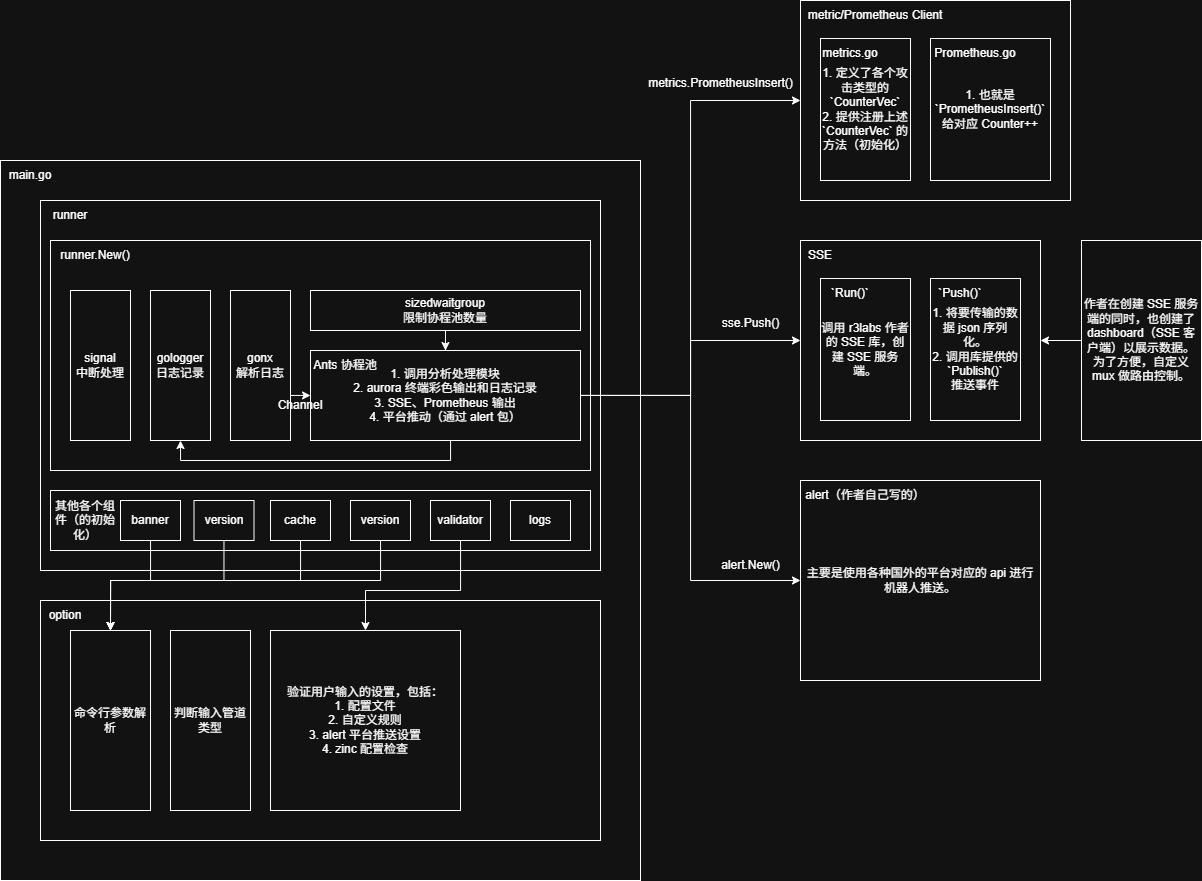

The diagram above was exported from draw.io. Its source (the exported page's mxGraphModel, read from the mxfile embedded in the PNG):
<mxGraphModel dx="1427" dy="974" grid="1" gridSize="10" guides="1" tooltips="1" connect="1" arrows="1" fold="1" page="1" pageScale="1" pageWidth="827" pageHeight="1169" math="0" shadow="0">
  <root>
    <mxCell id="0" />
    <mxCell id="1" parent="0" />
    <mxCell id="fpEdpQn8xpNpbNR2T1uQ-1" value="" style="rounded=0;whiteSpace=wrap;html=1;" parent="1" vertex="1">
      <mxGeometry x="160" y="280" width="640" height="720" as="geometry" />
    </mxCell>
    <mxCell id="fpEdpQn8xpNpbNR2T1uQ-56" value="" style="rounded=0;whiteSpace=wrap;html=1;" parent="1" vertex="1">
      <mxGeometry x="200" y="320" width="560" height="370" as="geometry" />
    </mxCell>
    <mxCell id="fpEdpQn8xpNpbNR2T1uQ-2" value="" style="rounded=0;whiteSpace=wrap;html=1;" parent="1" vertex="1">
      <mxGeometry x="200" y="720" width="560" height="240" as="geometry" />
    </mxCell>
    <mxCell id="fpEdpQn8xpNpbNR2T1uQ-3" value="" style="rounded=0;whiteSpace=wrap;html=1;" parent="1" vertex="1">
      <mxGeometry x="210" y="360" width="540" height="230" as="geometry" />
    </mxCell>
    <mxCell id="fpEdpQn8xpNpbNR2T1uQ-23" value="runner" style="text;html=1;align=center;verticalAlign=middle;whiteSpace=wrap;rounded=0;" parent="1" vertex="1">
      <mxGeometry x="200" y="320" width="60" height="30" as="geometry" />
    </mxCell>
    <mxCell id="fpEdpQn8xpNpbNR2T1uQ-24" value="main.go" style="text;html=1;align=center;verticalAlign=middle;whiteSpace=wrap;rounded=0;" parent="1" vertex="1">
      <mxGeometry x="160" y="280" width="60" height="30" as="geometry" />
    </mxCell>
    <mxCell id="fpEdpQn8xpNpbNR2T1uQ-25" value="option" style="text;html=1;align=center;verticalAlign=middle;whiteSpace=wrap;rounded=0;" parent="1" vertex="1">
      <mxGeometry x="200" y="720" width="50" height="30" as="geometry" />
    </mxCell>
    <mxCell id="fpEdpQn8xpNpbNR2T1uQ-36" style="edgeStyle=orthogonalEdgeStyle;rounded=0;orthogonalLoop=1;jettySize=auto;html=1;entryX=0;entryY=0.5;entryDx=0;entryDy=0;" parent="1" source="fpEdpQn8xpNpbNR2T1uQ-26" target="fpEdpQn8xpNpbNR2T1uQ-30" edge="1">
      <mxGeometry relative="1" as="geometry">
        <Array as="points">
          <mxPoint x="460" y="515" />
          <mxPoint x="460" y="515" />
        </Array>
      </mxGeometry>
    </mxCell>
    <mxCell id="fpEdpQn8xpNpbNR2T1uQ-26" value="gonx&lt;br&gt;解析日志" style="rounded=0;whiteSpace=wrap;html=1;" parent="1" vertex="1">
      <mxGeometry x="390" y="410" width="60" height="150" as="geometry" />
    </mxCell>
    <mxCell id="fpEdpQn8xpNpbNR2T1uQ-27" value="gologger&lt;br&gt;日志记录" style="rounded=0;whiteSpace=wrap;html=1;" parent="1" vertex="1">
      <mxGeometry x="310" y="410" width="60" height="150" as="geometry" />
    </mxCell>
    <mxCell id="fpEdpQn8xpNpbNR2T1uQ-28" value="signal&lt;br&gt;中断处理" style="rounded=0;whiteSpace=wrap;html=1;" parent="1" vertex="1">
      <mxGeometry x="230" y="410" width="60" height="150" as="geometry" />
    </mxCell>
    <mxCell id="fpEdpQn8xpNpbNR2T1uQ-35" style="edgeStyle=orthogonalEdgeStyle;rounded=0;orthogonalLoop=1;jettySize=auto;html=1;" parent="1" source="fpEdpQn8xpNpbNR2T1uQ-29" target="fpEdpQn8xpNpbNR2T1uQ-30" edge="1">
      <mxGeometry relative="1" as="geometry" />
    </mxCell>
    <mxCell id="fpEdpQn8xpNpbNR2T1uQ-29" value="sizedwaitgroup&lt;br&gt;限制协程池数量" style="rounded=0;whiteSpace=wrap;html=1;" parent="1" vertex="1">
      <mxGeometry x="470" y="410" width="270" height="40" as="geometry" />
    </mxCell>
    <mxCell id="fpEdpQn8xpNpbNR2T1uQ-34" style="edgeStyle=orthogonalEdgeStyle;rounded=0;orthogonalLoop=1;jettySize=auto;html=1;entryX=0.5;entryY=1;entryDx=0;entryDy=0;exitX=0.5;exitY=1;exitDx=0;exitDy=0;" parent="1" source="fpEdpQn8xpNpbNR2T1uQ-30" target="fpEdpQn8xpNpbNR2T1uQ-27" edge="1">
      <mxGeometry relative="1" as="geometry">
        <Array as="points">
          <mxPoint x="610" y="580" />
          <mxPoint x="340" y="580" />
        </Array>
      </mxGeometry>
    </mxCell>
    <mxCell id="fpEdpQn8xpNpbNR2T1uQ-44" style="edgeStyle=orthogonalEdgeStyle;rounded=0;orthogonalLoop=1;jettySize=auto;html=1;entryX=0;entryY=0.5;entryDx=0;entryDy=0;" parent="1" source="fpEdpQn8xpNpbNR2T1uQ-30" target="fpEdpQn8xpNpbNR2T1uQ-38" edge="1">
      <mxGeometry relative="1" as="geometry" />
    </mxCell>
    <mxCell id="fpEdpQn8xpNpbNR2T1uQ-46" style="edgeStyle=orthogonalEdgeStyle;rounded=0;orthogonalLoop=1;jettySize=auto;html=1;entryX=0;entryY=0.5;entryDx=0;entryDy=0;" parent="1" source="fpEdpQn8xpNpbNR2T1uQ-30" target="fpEdpQn8xpNpbNR2T1uQ-40" edge="1">
      <mxGeometry relative="1" as="geometry" />
    </mxCell>
    <mxCell id="fpEdpQn8xpNpbNR2T1uQ-48" style="edgeStyle=orthogonalEdgeStyle;rounded=0;orthogonalLoop=1;jettySize=auto;html=1;entryX=0;entryY=0.5;entryDx=0;entryDy=0;" parent="1" source="fpEdpQn8xpNpbNR2T1uQ-30" target="fpEdpQn8xpNpbNR2T1uQ-42" edge="1">
      <mxGeometry relative="1" as="geometry" />
    </mxCell>
    <mxCell id="fpEdpQn8xpNpbNR2T1uQ-30" value="1. 调用分析处理模块&lt;div&gt;2. aurora 终端彩色输出和日志记录&lt;/div&gt;&lt;div&gt;3. SSE、Prometheus 输出&lt;/div&gt;&lt;div&gt;4. 平台推动（通过 alert 包）&lt;/div&gt;" style="rounded=0;whiteSpace=wrap;html=1;" parent="1" vertex="1">
      <mxGeometry x="470" y="470" width="270" height="90" as="geometry" />
    </mxCell>
    <mxCell id="fpEdpQn8xpNpbNR2T1uQ-32" value="Ants&lt;span style=&quot;color: light-dark(rgb(0, 0, 0), rgb(255, 255, 255)); background-color: transparent;&quot;&gt;&amp;nbsp;协程池&lt;/span&gt;" style="text;html=1;align=center;verticalAlign=middle;whiteSpace=wrap;rounded=0;" parent="1" vertex="1">
      <mxGeometry x="470" y="470" width="70" height="30" as="geometry" />
    </mxCell>
    <mxCell id="fpEdpQn8xpNpbNR2T1uQ-37" value="Channel" style="text;html=1;align=center;verticalAlign=middle;whiteSpace=wrap;rounded=0;" parent="1" vertex="1">
      <mxGeometry x="430" y="510" width="60" height="30" as="geometry" />
    </mxCell>
    <mxCell id="fpEdpQn8xpNpbNR2T1uQ-38" value="" style="rounded=0;whiteSpace=wrap;html=1;" parent="1" vertex="1">
      <mxGeometry x="960" y="120" width="270" height="200" as="geometry" />
    </mxCell>
    <mxCell id="fpEdpQn8xpNpbNR2T1uQ-39" value="metric/Prometheus Client" style="text;html=1;align=center;verticalAlign=middle;whiteSpace=wrap;rounded=0;" parent="1" vertex="1">
      <mxGeometry x="960" y="120" width="150" height="30" as="geometry" />
    </mxCell>
    <mxCell id="fpEdpQn8xpNpbNR2T1uQ-40" value="" style="rounded=0;whiteSpace=wrap;html=1;" parent="1" vertex="1">
      <mxGeometry x="960" y="360" width="240" height="200" as="geometry" />
    </mxCell>
    <mxCell id="fpEdpQn8xpNpbNR2T1uQ-41" value="SSE" style="text;html=1;align=center;verticalAlign=middle;whiteSpace=wrap;rounded=0;" parent="1" vertex="1">
      <mxGeometry x="960" y="360" width="40" height="30" as="geometry" />
    </mxCell>
    <mxCell id="fpEdpQn8xpNpbNR2T1uQ-42" value="主要是使用各种国外的平台对应的 api 进行机器人推送。" style="rounded=0;whiteSpace=wrap;html=1;" parent="1" vertex="1">
      <mxGeometry x="960" y="600" width="240" height="200" as="geometry" />
    </mxCell>
    <mxCell id="fpEdpQn8xpNpbNR2T1uQ-43" value="alert（作者自己写的）" style="text;html=1;align=center;verticalAlign=middle;whiteSpace=wrap;rounded=0;" parent="1" vertex="1">
      <mxGeometry x="960" y="600" width="130" height="30" as="geometry" />
    </mxCell>
    <mxCell id="fpEdpQn8xpNpbNR2T1uQ-45" value="metrics.PrometheusInsert()" style="text;html=1;align=center;verticalAlign=middle;resizable=0;points=[];autosize=1;strokeColor=none;fillColor=none;" parent="1" vertex="1">
      <mxGeometry x="795" y="188" width="170" height="30" as="geometry" />
    </mxCell>
    <mxCell id="fpEdpQn8xpNpbNR2T1uQ-47" value="sse.Push()" style="text;html=1;align=center;verticalAlign=middle;resizable=0;points=[];autosize=1;strokeColor=none;fillColor=none;" parent="1" vertex="1">
      <mxGeometry x="870" y="428" width="80" height="30" as="geometry" />
    </mxCell>
    <mxCell id="fpEdpQn8xpNpbNR2T1uQ-49" value="alert.New()" style="text;html=1;align=center;verticalAlign=middle;resizable=0;points=[];autosize=1;strokeColor=none;fillColor=none;" parent="1" vertex="1">
      <mxGeometry x="870" y="670" width="80" height="30" as="geometry" />
    </mxCell>
    <mxCell id="fpEdpQn8xpNpbNR2T1uQ-50" value="1. 定义了各个攻击类型的 `CounterVec`&lt;div&gt;2. 提供注册上述 `CounterVec` 的方法（初始化）&lt;/div&gt;" style="rounded=0;whiteSpace=wrap;html=1;" parent="1" vertex="1">
      <mxGeometry x="980" y="158" width="90" height="142" as="geometry" />
    </mxCell>
    <mxCell id="fpEdpQn8xpNpbNR2T1uQ-51" value="1. 也就是 `PrometheusInsert()`&lt;br&gt;给对应 Counter++" style="rounded=0;whiteSpace=wrap;html=1;" parent="1" vertex="1">
      <mxGeometry x="1090" y="158" width="120" height="142" as="geometry" />
    </mxCell>
    <mxCell id="fpEdpQn8xpNpbNR2T1uQ-52" value="metrics.go" style="text;html=1;align=center;verticalAlign=middle;whiteSpace=wrap;rounded=0;" parent="1" vertex="1">
      <mxGeometry x="980" y="158" width="60" height="30" as="geometry" />
    </mxCell>
    <mxCell id="fpEdpQn8xpNpbNR2T1uQ-53" value="Prometheus.go" style="text;html=1;align=center;verticalAlign=middle;whiteSpace=wrap;rounded=0;" parent="1" vertex="1">
      <mxGeometry x="1090" y="158" width="90" height="30" as="geometry" />
    </mxCell>
    <mxCell id="fpEdpQn8xpNpbNR2T1uQ-54" value="" style="rounded=0;whiteSpace=wrap;html=1;" parent="1" vertex="1">
      <mxGeometry x="210" y="610" width="540" height="60" as="geometry" />
    </mxCell>
    <mxCell id="fpEdpQn8xpNpbNR2T1uQ-55" value="其他各个组件（的&lt;span style=&quot;background-color: transparent; color: light-dark(rgb(0, 0, 0), rgb(255, 255, 255));&quot;&gt;初始化）&lt;/span&gt;" style="text;html=1;align=center;verticalAlign=middle;whiteSpace=wrap;rounded=0;" parent="1" vertex="1">
      <mxGeometry x="210" y="610" width="70" height="60" as="geometry" />
    </mxCell>
    <mxCell id="fpEdpQn8xpNpbNR2T1uQ-57" value="runner.New()" style="text;html=1;align=center;verticalAlign=middle;whiteSpace=wrap;rounded=0;" parent="1" vertex="1">
      <mxGeometry x="210" y="360" width="90" height="30" as="geometry" />
    </mxCell>
    <mxCell id="Uwr7r9MVX5F77P4RYYs7-16" style="edgeStyle=orthogonalEdgeStyle;rounded=0;orthogonalLoop=1;jettySize=auto;html=1;entryX=0.5;entryY=0;entryDx=0;entryDy=0;" edge="1" parent="1" source="Uwr7r9MVX5F77P4RYYs7-1" target="Uwr7r9MVX5F77P4RYYs7-15">
      <mxGeometry relative="1" as="geometry">
        <Array as="points">
          <mxPoint x="310" y="700" />
          <mxPoint x="270" y="700" />
        </Array>
      </mxGeometry>
    </mxCell>
    <mxCell id="Uwr7r9MVX5F77P4RYYs7-1" value="banner" style="rounded=0;whiteSpace=wrap;html=1;" vertex="1" parent="1">
      <mxGeometry x="280" y="620" width="60" height="40" as="geometry" />
    </mxCell>
    <mxCell id="Uwr7r9MVX5F77P4RYYs7-17" style="edgeStyle=orthogonalEdgeStyle;rounded=0;orthogonalLoop=1;jettySize=auto;html=1;entryX=0.5;entryY=0;entryDx=0;entryDy=0;" edge="1" parent="1" source="Uwr7r9MVX5F77P4RYYs7-2" target="Uwr7r9MVX5F77P4RYYs7-15">
      <mxGeometry relative="1" as="geometry">
        <Array as="points">
          <mxPoint x="384" y="700" />
          <mxPoint x="270" y="700" />
        </Array>
      </mxGeometry>
    </mxCell>
    <mxCell id="Uwr7r9MVX5F77P4RYYs7-2" value="version" style="rounded=0;whiteSpace=wrap;html=1;" vertex="1" parent="1">
      <mxGeometry x="353.5" y="620" width="60" height="40" as="geometry" />
    </mxCell>
    <mxCell id="Uwr7r9MVX5F77P4RYYs7-18" style="edgeStyle=orthogonalEdgeStyle;rounded=0;orthogonalLoop=1;jettySize=auto;html=1;entryX=0.5;entryY=0;entryDx=0;entryDy=0;" edge="1" parent="1" source="Uwr7r9MVX5F77P4RYYs7-3" target="Uwr7r9MVX5F77P4RYYs7-15">
      <mxGeometry relative="1" as="geometry">
        <Array as="points">
          <mxPoint x="460" y="700" />
          <mxPoint x="270" y="700" />
        </Array>
      </mxGeometry>
    </mxCell>
    <mxCell id="Uwr7r9MVX5F77P4RYYs7-3" value="cache" style="rounded=0;whiteSpace=wrap;html=1;" vertex="1" parent="1">
      <mxGeometry x="430" y="620" width="60" height="40" as="geometry" />
    </mxCell>
    <mxCell id="Uwr7r9MVX5F77P4RYYs7-22" style="edgeStyle=orthogonalEdgeStyle;rounded=0;orthogonalLoop=1;jettySize=auto;html=1;entryX=0.5;entryY=0;entryDx=0;entryDy=0;" edge="1" parent="1" source="Uwr7r9MVX5F77P4RYYs7-4" target="Uwr7r9MVX5F77P4RYYs7-15">
      <mxGeometry relative="1" as="geometry">
        <Array as="points">
          <mxPoint x="540" y="700" />
          <mxPoint x="270" y="700" />
        </Array>
      </mxGeometry>
    </mxCell>
    <mxCell id="Uwr7r9MVX5F77P4RYYs7-4" value="version" style="rounded=0;whiteSpace=wrap;html=1;" vertex="1" parent="1">
      <mxGeometry x="510" y="620" width="60" height="40" as="geometry" />
    </mxCell>
    <mxCell id="Uwr7r9MVX5F77P4RYYs7-21" style="edgeStyle=orthogonalEdgeStyle;rounded=0;orthogonalLoop=1;jettySize=auto;html=1;entryX=0.5;entryY=0;entryDx=0;entryDy=0;" edge="1" parent="1" source="Uwr7r9MVX5F77P4RYYs7-5" target="Uwr7r9MVX5F77P4RYYs7-20">
      <mxGeometry relative="1" as="geometry">
        <Array as="points">
          <mxPoint x="620" y="710" />
          <mxPoint x="525" y="710" />
        </Array>
      </mxGeometry>
    </mxCell>
    <mxCell id="Uwr7r9MVX5F77P4RYYs7-5" value="validator" style="rounded=0;whiteSpace=wrap;html=1;" vertex="1" parent="1">
      <mxGeometry x="590" y="620" width="60" height="40" as="geometry" />
    </mxCell>
    <mxCell id="Uwr7r9MVX5F77P4RYYs7-7" value="调用 r3labs 作者的 SSE 库，创建 SSE 服务端。" style="rounded=0;whiteSpace=wrap;html=1;" vertex="1" parent="1">
      <mxGeometry x="980" y="398" width="90" height="142" as="geometry" />
    </mxCell>
    <mxCell id="Uwr7r9MVX5F77P4RYYs7-8" value="`Run()`" style="text;html=1;align=center;verticalAlign=middle;whiteSpace=wrap;rounded=0;" vertex="1" parent="1">
      <mxGeometry x="980" y="398" width="60" height="30" as="geometry" />
    </mxCell>
    <mxCell id="Uwr7r9MVX5F77P4RYYs7-9" value="1. 将要传输的数据 json 序列化。&lt;div&gt;2. 调用库提供的 `Publish()` &lt;br&gt;推送事件&lt;/div&gt;" style="rounded=0;whiteSpace=wrap;html=1;" vertex="1" parent="1">
      <mxGeometry x="1090" y="398" width="90" height="142" as="geometry" />
    </mxCell>
    <mxCell id="Uwr7r9MVX5F77P4RYYs7-10" value="`Push()`" style="text;html=1;align=center;verticalAlign=middle;whiteSpace=wrap;rounded=0;" vertex="1" parent="1">
      <mxGeometry x="1090" y="398" width="60" height="30" as="geometry" />
    </mxCell>
    <mxCell id="Uwr7r9MVX5F77P4RYYs7-12" style="edgeStyle=orthogonalEdgeStyle;rounded=0;orthogonalLoop=1;jettySize=auto;html=1;entryX=1;entryY=0.5;entryDx=0;entryDy=0;" edge="1" parent="1" source="Uwr7r9MVX5F77P4RYYs7-11" target="fpEdpQn8xpNpbNR2T1uQ-40">
      <mxGeometry relative="1" as="geometry" />
    </mxCell>
    <mxCell id="Uwr7r9MVX5F77P4RYYs7-11" value="作者在创建 SSE 服务端的同时，也创建了 dashboard（SSE 客户端）以展示数据。为了方便，自定义 mux 做路由控制。" style="rounded=0;whiteSpace=wrap;html=1;" vertex="1" parent="1">
      <mxGeometry x="1241" y="360" width="120" height="200" as="geometry" />
    </mxCell>
    <mxCell id="Uwr7r9MVX5F77P4RYYs7-14" value="logs" style="rounded=0;whiteSpace=wrap;html=1;" vertex="1" parent="1">
      <mxGeometry x="670" y="620" width="60" height="40" as="geometry" />
    </mxCell>
    <mxCell id="Uwr7r9MVX5F77P4RYYs7-15" value="命令行参数解析" style="rounded=0;whiteSpace=wrap;html=1;" vertex="1" parent="1">
      <mxGeometry x="230" y="750" width="80" height="180" as="geometry" />
    </mxCell>
    <mxCell id="Uwr7r9MVX5F77P4RYYs7-19" value="判断输入管道类型" style="rounded=0;whiteSpace=wrap;html=1;" vertex="1" parent="1">
      <mxGeometry x="330" y="750" width="80" height="180" as="geometry" />
    </mxCell>
    <mxCell id="Uwr7r9MVX5F77P4RYYs7-20" value="验证用户输入的设置，包括：&lt;br&gt;1. 配置文件&lt;div&gt;2. 自定义规则&lt;/div&gt;&lt;div&gt;3. alert 平台推送设置&lt;/div&gt;&lt;div&gt;4. zinc 配置检查&lt;/div&gt;" style="rounded=0;whiteSpace=wrap;html=1;" vertex="1" parent="1">
      <mxGeometry x="430" y="750" width="190" height="180" as="geometry" />
    </mxCell>
  </root>
</mxGraphModel>